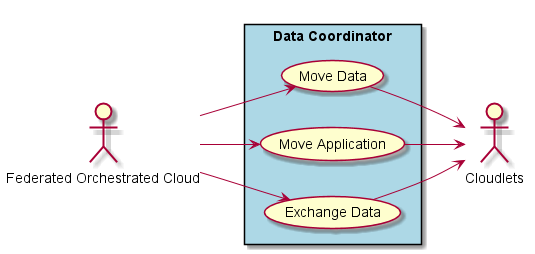

The diagram above was rendered by PlantUML. Its source (embedded in the PNG):
@startuml

left to right direction

actor :Federated Orchestrated Cloud: as FOC
actor :Cloudlets: as SDI


rectangle "Data Coordinator" #lightblue {
UseCase UC1 as "Move Data"
UseCase UC2 as "Move Application"
UseCase UC3 as "Exchange Data"


FOC --> UC1
FOC --> UC2
FOC --> UC3
UC1 --> SDI
UC2 --> SDI
UC3 --> SDI
}

@enduml